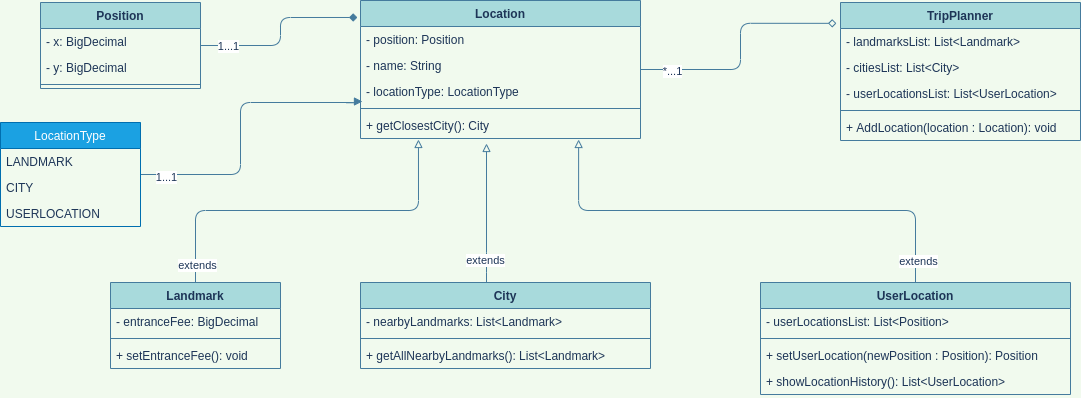

The diagram above was exported from draw.io. Its source (the exported page's mxGraphModel, read from the mxfile embedded in the PNG):
<mxGraphModel dx="1275" dy="594" grid="1" gridSize="10" guides="1" tooltips="1" connect="1" arrows="1" fold="1" page="1" pageScale="1" pageWidth="1169" pageHeight="827" background="#F1FAEE" math="0" shadow="0">
  <root>
    <mxCell id="0" />
    <mxCell id="1" parent="0" />
    <mxCell id="5lkzcdev8wIVB5HSEVxa-1" value="TripPlanner" style="swimlane;fontStyle=1;align=center;verticalAlign=top;childLayout=stackLayout;horizontal=1;startSize=26;horizontalStack=0;resizeParent=1;resizeParentMax=0;resizeLast=0;collapsible=1;marginBottom=0;rounded=0;sketch=0;strokeColor=#457B9D;fillColor=#A8DADC;fontColor=#1D3557;" parent="1" vertex="1">
      <mxGeometry x="880" y="40" width="240" height="138" as="geometry" />
    </mxCell>
    <mxCell id="5lkzcdev8wIVB5HSEVxa-2" value="- landmarksList: List&lt;Landmark&gt;" style="text;strokeColor=none;fillColor=none;align=left;verticalAlign=top;spacingLeft=4;spacingRight=4;overflow=hidden;rotatable=0;points=[[0,0.5],[1,0.5]];portConstraint=eastwest;fontColor=#1D3557;" parent="5lkzcdev8wIVB5HSEVxa-1" vertex="1">
      <mxGeometry y="26" width="240" height="26" as="geometry" />
    </mxCell>
    <mxCell id="qz229QhVBIsU2WxYG9vL-25" value="- citiesList: List&lt;City&gt;" style="text;strokeColor=none;fillColor=none;align=left;verticalAlign=top;spacingLeft=4;spacingRight=4;overflow=hidden;rotatable=0;points=[[0,0.5],[1,0.5]];portConstraint=eastwest;fontColor=#1D3557;" vertex="1" parent="5lkzcdev8wIVB5HSEVxa-1">
      <mxGeometry y="52" width="240" height="26" as="geometry" />
    </mxCell>
    <mxCell id="qz229QhVBIsU2WxYG9vL-26" value="- userLocationsList: List&lt;UserLocation&gt;" style="text;strokeColor=none;fillColor=none;align=left;verticalAlign=top;spacingLeft=4;spacingRight=4;overflow=hidden;rotatable=0;points=[[0,0.5],[1,0.5]];portConstraint=eastwest;fontColor=#1D3557;" vertex="1" parent="5lkzcdev8wIVB5HSEVxa-1">
      <mxGeometry y="78" width="240" height="26" as="geometry" />
    </mxCell>
    <mxCell id="5lkzcdev8wIVB5HSEVxa-3" value="" style="line;strokeWidth=1;fillColor=none;align=left;verticalAlign=middle;spacingTop=-1;spacingLeft=3;spacingRight=3;rotatable=0;labelPosition=right;points=[];portConstraint=eastwest;strokeColor=#457B9D;fontColor=#1D3557;labelBackgroundColor=#F1FAEE;" parent="5lkzcdev8wIVB5HSEVxa-1" vertex="1">
      <mxGeometry y="104" width="240" height="8" as="geometry" />
    </mxCell>
    <mxCell id="5lkzcdev8wIVB5HSEVxa-4" value="+ AddLocation(location : Location): void" style="text;strokeColor=none;fillColor=none;align=left;verticalAlign=top;spacingLeft=4;spacingRight=4;overflow=hidden;rotatable=0;points=[[0,0.5],[1,0.5]];portConstraint=eastwest;fontColor=#1D3557;" parent="5lkzcdev8wIVB5HSEVxa-1" vertex="1">
      <mxGeometry y="112" width="240" height="26" as="geometry" />
    </mxCell>
    <mxCell id="qz229QhVBIsU2WxYG9vL-15" style="edgeStyle=orthogonalEdgeStyle;curved=0;rounded=1;sketch=0;orthogonalLoop=1;jettySize=auto;html=1;entryX=-0.011;entryY=0.123;entryDx=0;entryDy=0;entryPerimeter=0;endArrow=diamond;endFill=1;strokeColor=#457B9D;fillColor=#A8DADC;fontColor=#1D3557;" edge="1" parent="1" source="qz229QhVBIsU2WxYG9vL-1" target="5lkzcdev8wIVB5HSEVxa-5">
      <mxGeometry relative="1" as="geometry" />
    </mxCell>
    <mxCell id="qz229QhVBIsU2WxYG9vL-16" value="1...1" style="edgeLabel;html=1;align=center;verticalAlign=middle;resizable=0;points=[];fontColor=#1D3557;" vertex="1" connectable="0" parent="qz229QhVBIsU2WxYG9vL-15">
      <mxGeometry x="-0.708" relative="1" as="geometry">
        <mxPoint as="offset" />
      </mxGeometry>
    </mxCell>
    <mxCell id="qz229QhVBIsU2WxYG9vL-1" value="Position" style="swimlane;fontStyle=1;align=center;verticalAlign=top;childLayout=stackLayout;horizontal=1;startSize=26;horizontalStack=0;resizeParent=1;resizeParentMax=0;resizeLast=0;collapsible=1;marginBottom=0;rounded=0;sketch=0;strokeColor=#457B9D;fillColor=#A8DADC;fontColor=#1D3557;" vertex="1" parent="1">
      <mxGeometry x="80" y="40" width="160" height="86" as="geometry" />
    </mxCell>
    <mxCell id="qz229QhVBIsU2WxYG9vL-2" value="- x: BigDecimal" style="text;strokeColor=none;fillColor=none;align=left;verticalAlign=top;spacingLeft=4;spacingRight=4;overflow=hidden;rotatable=0;points=[[0,0.5],[1,0.5]];portConstraint=eastwest;fontColor=#1D3557;" vertex="1" parent="qz229QhVBIsU2WxYG9vL-1">
      <mxGeometry y="26" width="160" height="26" as="geometry" />
    </mxCell>
    <mxCell id="qz229QhVBIsU2WxYG9vL-5" value="- y: BigDecimal" style="text;strokeColor=none;fillColor=none;align=left;verticalAlign=top;spacingLeft=4;spacingRight=4;overflow=hidden;rotatable=0;points=[[0,0.5],[1,0.5]];portConstraint=eastwest;fontColor=#1D3557;" vertex="1" parent="qz229QhVBIsU2WxYG9vL-1">
      <mxGeometry y="52" width="160" height="26" as="geometry" />
    </mxCell>
    <mxCell id="qz229QhVBIsU2WxYG9vL-3" value="" style="line;strokeWidth=1;fillColor=none;align=left;verticalAlign=middle;spacingTop=-1;spacingLeft=3;spacingRight=3;rotatable=0;labelPosition=right;points=[];portConstraint=eastwest;strokeColor=#457B9D;fontColor=#1D3557;labelBackgroundColor=#F1FAEE;" vertex="1" parent="qz229QhVBIsU2WxYG9vL-1">
      <mxGeometry y="78" width="160" height="8" as="geometry" />
    </mxCell>
    <mxCell id="qz229QhVBIsU2WxYG9vL-13" style="edgeStyle=orthogonalEdgeStyle;curved=0;rounded=1;sketch=0;orthogonalLoop=1;jettySize=auto;html=1;entryX=-0.017;entryY=0.151;entryDx=0;entryDy=0;entryPerimeter=0;strokeColor=#457B9D;fillColor=#A8DADC;fontColor=#1D3557;endArrow=diamond;endFill=0;" edge="1" parent="1" source="5lkzcdev8wIVB5HSEVxa-5" target="5lkzcdev8wIVB5HSEVxa-1">
      <mxGeometry relative="1" as="geometry" />
    </mxCell>
    <mxCell id="qz229QhVBIsU2WxYG9vL-14" value="*...1" style="edgeLabel;html=1;align=center;verticalAlign=middle;resizable=0;points=[];fontColor=#1D3557;" vertex="1" connectable="0" parent="qz229QhVBIsU2WxYG9vL-13">
      <mxGeometry x="-0.7439" y="-1" relative="1" as="geometry">
        <mxPoint as="offset" />
      </mxGeometry>
    </mxCell>
    <mxCell id="5lkzcdev8wIVB5HSEVxa-5" value="Location" style="swimlane;fontStyle=1;align=center;verticalAlign=top;childLayout=stackLayout;horizontal=1;startSize=26;horizontalStack=0;resizeParent=1;resizeParentMax=0;resizeLast=0;collapsible=1;marginBottom=0;rounded=0;sketch=0;strokeColor=#457B9D;fillColor=#A8DADC;fontColor=#1D3557;" parent="1" vertex="1">
      <mxGeometry x="400" y="38" width="280" height="138" as="geometry" />
    </mxCell>
    <mxCell id="5lkzcdev8wIVB5HSEVxa-6" value="- position: Position" style="text;strokeColor=none;fillColor=none;align=left;verticalAlign=top;spacingLeft=4;spacingRight=4;overflow=hidden;rotatable=0;points=[[0,0.5],[1,0.5]];portConstraint=eastwest;fontColor=#1D3557;" parent="5lkzcdev8wIVB5HSEVxa-5" vertex="1">
      <mxGeometry y="26" width="280" height="26" as="geometry" />
    </mxCell>
    <mxCell id="qz229QhVBIsU2WxYG9vL-6" value="- name: String" style="text;strokeColor=none;fillColor=none;align=left;verticalAlign=top;spacingLeft=4;spacingRight=4;overflow=hidden;rotatable=0;points=[[0,0.5],[1,0.5]];portConstraint=eastwest;fontColor=#1D3557;" vertex="1" parent="5lkzcdev8wIVB5HSEVxa-5">
      <mxGeometry y="52" width="280" height="26" as="geometry" />
    </mxCell>
    <mxCell id="qz229QhVBIsU2WxYG9vL-12" value="- locationType: LocationType" style="text;strokeColor=none;fillColor=none;align=left;verticalAlign=top;spacingLeft=4;spacingRight=4;overflow=hidden;rotatable=0;points=[[0,0.5],[1,0.5]];portConstraint=eastwest;fontColor=#1D3557;" vertex="1" parent="5lkzcdev8wIVB5HSEVxa-5">
      <mxGeometry y="78" width="280" height="26" as="geometry" />
    </mxCell>
    <mxCell id="5lkzcdev8wIVB5HSEVxa-7" value="" style="line;strokeWidth=1;fillColor=none;align=left;verticalAlign=middle;spacingTop=-1;spacingLeft=3;spacingRight=3;rotatable=0;labelPosition=right;points=[];portConstraint=eastwest;strokeColor=#457B9D;fontColor=#1D3557;labelBackgroundColor=#F1FAEE;" parent="5lkzcdev8wIVB5HSEVxa-5" vertex="1">
      <mxGeometry y="104" width="280" height="8" as="geometry" />
    </mxCell>
    <mxCell id="5lkzcdev8wIVB5HSEVxa-8" value="+ getClosestCity(): City" style="text;strokeColor=none;fillColor=none;align=left;verticalAlign=top;spacingLeft=4;spacingRight=4;overflow=hidden;rotatable=0;points=[[0,0.5],[1,0.5]];portConstraint=eastwest;fontColor=#1D3557;" parent="5lkzcdev8wIVB5HSEVxa-5" vertex="1">
      <mxGeometry y="112" width="280" height="26" as="geometry" />
    </mxCell>
    <mxCell id="qz229QhVBIsU2WxYG9vL-21" style="edgeStyle=orthogonalEdgeStyle;curved=0;rounded=1;sketch=0;orthogonalLoop=1;jettySize=auto;html=1;endArrow=block;endFill=0;strokeColor=#457B9D;fillColor=#A8DADC;fontColor=#1D3557;entryX=0.45;entryY=1.192;entryDx=0;entryDy=0;entryPerimeter=0;" edge="1" parent="1" source="5lkzcdev8wIVB5HSEVxa-13" target="5lkzcdev8wIVB5HSEVxa-8">
      <mxGeometry relative="1" as="geometry">
        <mxPoint x="520" y="180" as="targetPoint" />
        <Array as="points">
          <mxPoint x="526" y="300" />
          <mxPoint x="526" y="300" />
        </Array>
      </mxGeometry>
    </mxCell>
    <mxCell id="qz229QhVBIsU2WxYG9vL-22" value="extends" style="edgeLabel;html=1;align=center;verticalAlign=middle;resizable=0;points=[];fontColor=#1D3557;" vertex="1" connectable="0" parent="qz229QhVBIsU2WxYG9vL-21">
      <mxGeometry x="-0.6691" y="2" relative="1" as="geometry">
        <mxPoint as="offset" />
      </mxGeometry>
    </mxCell>
    <mxCell id="5lkzcdev8wIVB5HSEVxa-13" value="City" style="swimlane;fontStyle=1;align=center;verticalAlign=top;childLayout=stackLayout;horizontal=1;startSize=26;horizontalStack=0;resizeParent=1;resizeParentMax=0;resizeLast=0;collapsible=1;marginBottom=0;rounded=0;sketch=0;strokeColor=#457B9D;fillColor=#A8DADC;fontColor=#1D3557;" parent="1" vertex="1">
      <mxGeometry x="400" y="320" width="290" height="86" as="geometry" />
    </mxCell>
    <mxCell id="5lkzcdev8wIVB5HSEVxa-14" value="- nearbyLandmarks: List&lt;Landmark&gt;" style="text;strokeColor=none;fillColor=none;align=left;verticalAlign=top;spacingLeft=4;spacingRight=4;overflow=hidden;rotatable=0;points=[[0,0.5],[1,0.5]];portConstraint=eastwest;fontColor=#1D3557;" parent="5lkzcdev8wIVB5HSEVxa-13" vertex="1">
      <mxGeometry y="26" width="290" height="26" as="geometry" />
    </mxCell>
    <mxCell id="5lkzcdev8wIVB5HSEVxa-15" value="" style="line;strokeWidth=1;fillColor=none;align=left;verticalAlign=middle;spacingTop=-1;spacingLeft=3;spacingRight=3;rotatable=0;labelPosition=right;points=[];portConstraint=eastwest;strokeColor=#457B9D;fontColor=#1D3557;labelBackgroundColor=#F1FAEE;" parent="5lkzcdev8wIVB5HSEVxa-13" vertex="1">
      <mxGeometry y="52" width="290" height="8" as="geometry" />
    </mxCell>
    <mxCell id="5lkzcdev8wIVB5HSEVxa-16" value="+ getAllNearbyLandmarks(): List&lt;Landmark&gt;" style="text;strokeColor=none;fillColor=none;align=left;verticalAlign=top;spacingLeft=4;spacingRight=4;overflow=hidden;rotatable=0;points=[[0,0.5],[1,0.5]];portConstraint=eastwest;fontColor=#1D3557;" parent="5lkzcdev8wIVB5HSEVxa-13" vertex="1">
      <mxGeometry y="60" width="290" height="26" as="geometry" />
    </mxCell>
    <mxCell id="qz229QhVBIsU2WxYG9vL-19" style="edgeStyle=orthogonalEdgeStyle;curved=0;rounded=1;sketch=0;orthogonalLoop=1;jettySize=auto;html=1;entryX=0.207;entryY=1.038;entryDx=0;entryDy=0;entryPerimeter=0;endArrow=block;endFill=0;strokeColor=#457B9D;fillColor=#A8DADC;fontColor=#1D3557;" edge="1" parent="1" source="5lkzcdev8wIVB5HSEVxa-9" target="5lkzcdev8wIVB5HSEVxa-8">
      <mxGeometry relative="1" as="geometry" />
    </mxCell>
    <mxCell id="qz229QhVBIsU2WxYG9vL-20" value="extends" style="edgeLabel;html=1;align=center;verticalAlign=middle;resizable=0;points=[];fontColor=#1D3557;" vertex="1" connectable="0" parent="qz229QhVBIsU2WxYG9vL-19">
      <mxGeometry x="-0.9016" y="-1" relative="1" as="geometry">
        <mxPoint as="offset" />
      </mxGeometry>
    </mxCell>
    <mxCell id="5lkzcdev8wIVB5HSEVxa-9" value="Landmark" style="swimlane;fontStyle=1;align=center;verticalAlign=top;childLayout=stackLayout;horizontal=1;startSize=26;horizontalStack=0;resizeParent=1;resizeParentMax=0;resizeLast=0;collapsible=1;marginBottom=0;rounded=0;sketch=0;strokeColor=#457B9D;fillColor=#A8DADC;fontColor=#1D3557;" parent="1" vertex="1">
      <mxGeometry x="150" y="320" width="170" height="86" as="geometry" />
    </mxCell>
    <mxCell id="5lkzcdev8wIVB5HSEVxa-10" value="- entranceFee: BigDecimal" style="text;strokeColor=none;fillColor=none;align=left;verticalAlign=top;spacingLeft=4;spacingRight=4;overflow=hidden;rotatable=0;points=[[0,0.5],[1,0.5]];portConstraint=eastwest;fontColor=#1D3557;" parent="5lkzcdev8wIVB5HSEVxa-9" vertex="1">
      <mxGeometry y="26" width="170" height="26" as="geometry" />
    </mxCell>
    <mxCell id="5lkzcdev8wIVB5HSEVxa-11" value="" style="line;strokeWidth=1;fillColor=none;align=left;verticalAlign=middle;spacingTop=-1;spacingLeft=3;spacingRight=3;rotatable=0;labelPosition=right;points=[];portConstraint=eastwest;strokeColor=#457B9D;fontColor=#1D3557;labelBackgroundColor=#F1FAEE;" parent="5lkzcdev8wIVB5HSEVxa-9" vertex="1">
      <mxGeometry y="52" width="170" height="8" as="geometry" />
    </mxCell>
    <mxCell id="5lkzcdev8wIVB5HSEVxa-12" value="+ setEntranceFee(): void" style="text;strokeColor=none;fillColor=none;align=left;verticalAlign=top;spacingLeft=4;spacingRight=4;overflow=hidden;rotatable=0;points=[[0,0.5],[1,0.5]];portConstraint=eastwest;fontColor=#1D3557;" parent="5lkzcdev8wIVB5HSEVxa-9" vertex="1">
      <mxGeometry y="60" width="170" height="26" as="geometry" />
    </mxCell>
    <mxCell id="qz229QhVBIsU2WxYG9vL-23" style="edgeStyle=orthogonalEdgeStyle;curved=0;rounded=1;sketch=0;orthogonalLoop=1;jettySize=auto;html=1;entryX=0.779;entryY=1.038;entryDx=0;entryDy=0;entryPerimeter=0;endArrow=block;endFill=0;strokeColor=#457B9D;fillColor=#A8DADC;fontColor=#1D3557;" edge="1" parent="1" source="5lkzcdev8wIVB5HSEVxa-17" target="5lkzcdev8wIVB5HSEVxa-8">
      <mxGeometry relative="1" as="geometry" />
    </mxCell>
    <mxCell id="qz229QhVBIsU2WxYG9vL-24" value="extends" style="edgeLabel;html=1;align=center;verticalAlign=middle;resizable=0;points=[];fontColor=#1D3557;" vertex="1" connectable="0" parent="qz229QhVBIsU2WxYG9vL-23">
      <mxGeometry x="-0.9083" y="-2" relative="1" as="geometry">
        <mxPoint as="offset" />
      </mxGeometry>
    </mxCell>
    <mxCell id="5lkzcdev8wIVB5HSEVxa-17" value="UserLocation" style="swimlane;fontStyle=1;align=center;verticalAlign=top;childLayout=stackLayout;horizontal=1;startSize=26;horizontalStack=0;resizeParent=1;resizeParentMax=0;resizeLast=0;collapsible=1;marginBottom=0;rounded=0;sketch=0;strokeColor=#457B9D;fillColor=#A8DADC;fontColor=#1D3557;" parent="1" vertex="1">
      <mxGeometry x="800" y="320" width="310" height="112" as="geometry" />
    </mxCell>
    <mxCell id="5lkzcdev8wIVB5HSEVxa-18" value="- userLocationsList: List&lt;Position&gt;" style="text;strokeColor=none;fillColor=none;align=left;verticalAlign=top;spacingLeft=4;spacingRight=4;overflow=hidden;rotatable=0;points=[[0,0.5],[1,0.5]];portConstraint=eastwest;fontColor=#1D3557;" parent="5lkzcdev8wIVB5HSEVxa-17" vertex="1">
      <mxGeometry y="26" width="310" height="26" as="geometry" />
    </mxCell>
    <mxCell id="5lkzcdev8wIVB5HSEVxa-19" value="" style="line;strokeWidth=1;fillColor=none;align=left;verticalAlign=middle;spacingTop=-1;spacingLeft=3;spacingRight=3;rotatable=0;labelPosition=right;points=[];portConstraint=eastwest;strokeColor=#457B9D;fontColor=#1D3557;labelBackgroundColor=#F1FAEE;" parent="5lkzcdev8wIVB5HSEVxa-17" vertex="1">
      <mxGeometry y="52" width="310" height="8" as="geometry" />
    </mxCell>
    <mxCell id="5lkzcdev8wIVB5HSEVxa-20" value="+ setUserLocation(newPosition : Position): Position" style="text;strokeColor=none;fillColor=none;align=left;verticalAlign=top;spacingLeft=4;spacingRight=4;overflow=hidden;rotatable=0;points=[[0,0.5],[1,0.5]];portConstraint=eastwest;fontColor=#1D3557;" parent="5lkzcdev8wIVB5HSEVxa-17" vertex="1">
      <mxGeometry y="60" width="310" height="26" as="geometry" />
    </mxCell>
    <mxCell id="qz229QhVBIsU2WxYG9vL-7" value="+ showLocationHistory(): List&lt;UserLocation&gt;" style="text;strokeColor=none;fillColor=none;align=left;verticalAlign=top;spacingLeft=4;spacingRight=4;overflow=hidden;rotatable=0;points=[[0,0.5],[1,0.5]];portConstraint=eastwest;fontColor=#1D3557;" vertex="1" parent="5lkzcdev8wIVB5HSEVxa-17">
      <mxGeometry y="86" width="310" height="26" as="geometry" />
    </mxCell>
    <mxCell id="qz229QhVBIsU2WxYG9vL-17" style="edgeStyle=orthogonalEdgeStyle;curved=0;rounded=1;sketch=0;orthogonalLoop=1;jettySize=auto;html=1;entryX=0.007;entryY=0.885;entryDx=0;entryDy=0;entryPerimeter=0;endArrow=block;endFill=1;strokeColor=#457B9D;fillColor=#A8DADC;fontColor=#1D3557;" edge="1" parent="1" source="qz229QhVBIsU2WxYG9vL-8" target="qz229QhVBIsU2WxYG9vL-12">
      <mxGeometry relative="1" as="geometry">
        <Array as="points">
          <mxPoint x="280" y="212" />
          <mxPoint x="280" y="140" />
          <mxPoint x="396" y="140" />
          <mxPoint x="396" y="139" />
        </Array>
      </mxGeometry>
    </mxCell>
    <mxCell id="qz229QhVBIsU2WxYG9vL-18" value="1...1" style="edgeLabel;html=1;align=center;verticalAlign=middle;resizable=0;points=[];fontColor=#1D3557;" vertex="1" connectable="0" parent="qz229QhVBIsU2WxYG9vL-17">
      <mxGeometry x="-0.8309" y="-2" relative="1" as="geometry">
        <mxPoint as="offset" />
      </mxGeometry>
    </mxCell>
    <mxCell id="qz229QhVBIsU2WxYG9vL-8" value="LocationType" style="swimlane;fontStyle=0;childLayout=stackLayout;horizontal=1;startSize=26;horizontalStack=0;resizeParent=1;resizeParentMax=0;resizeLast=0;collapsible=1;marginBottom=0;rounded=0;sketch=0;strokeColor=#006EAF;fontColor=#ffffff;fillColor=#1ba1e2;" vertex="1" parent="1">
      <mxGeometry x="40" y="160" width="140" height="104" as="geometry" />
    </mxCell>
    <mxCell id="qz229QhVBIsU2WxYG9vL-9" value="LANDMARK" style="text;strokeColor=none;fillColor=none;align=left;verticalAlign=top;spacingLeft=4;spacingRight=4;overflow=hidden;rotatable=0;points=[[0,0.5],[1,0.5]];portConstraint=eastwest;fontColor=#1D3557;" vertex="1" parent="qz229QhVBIsU2WxYG9vL-8">
      <mxGeometry y="26" width="140" height="26" as="geometry" />
    </mxCell>
    <mxCell id="qz229QhVBIsU2WxYG9vL-10" value="CITY" style="text;strokeColor=none;fillColor=none;align=left;verticalAlign=top;spacingLeft=4;spacingRight=4;overflow=hidden;rotatable=0;points=[[0,0.5],[1,0.5]];portConstraint=eastwest;fontColor=#1D3557;" vertex="1" parent="qz229QhVBIsU2WxYG9vL-8">
      <mxGeometry y="52" width="140" height="26" as="geometry" />
    </mxCell>
    <mxCell id="qz229QhVBIsU2WxYG9vL-11" value="USERLOCATION" style="text;strokeColor=none;fillColor=none;align=left;verticalAlign=top;spacingLeft=4;spacingRight=4;overflow=hidden;rotatable=0;points=[[0,0.5],[1,0.5]];portConstraint=eastwest;fontColor=#1D3557;" vertex="1" parent="qz229QhVBIsU2WxYG9vL-8">
      <mxGeometry y="78" width="140" height="26" as="geometry" />
    </mxCell>
  </root>
</mxGraphModel>